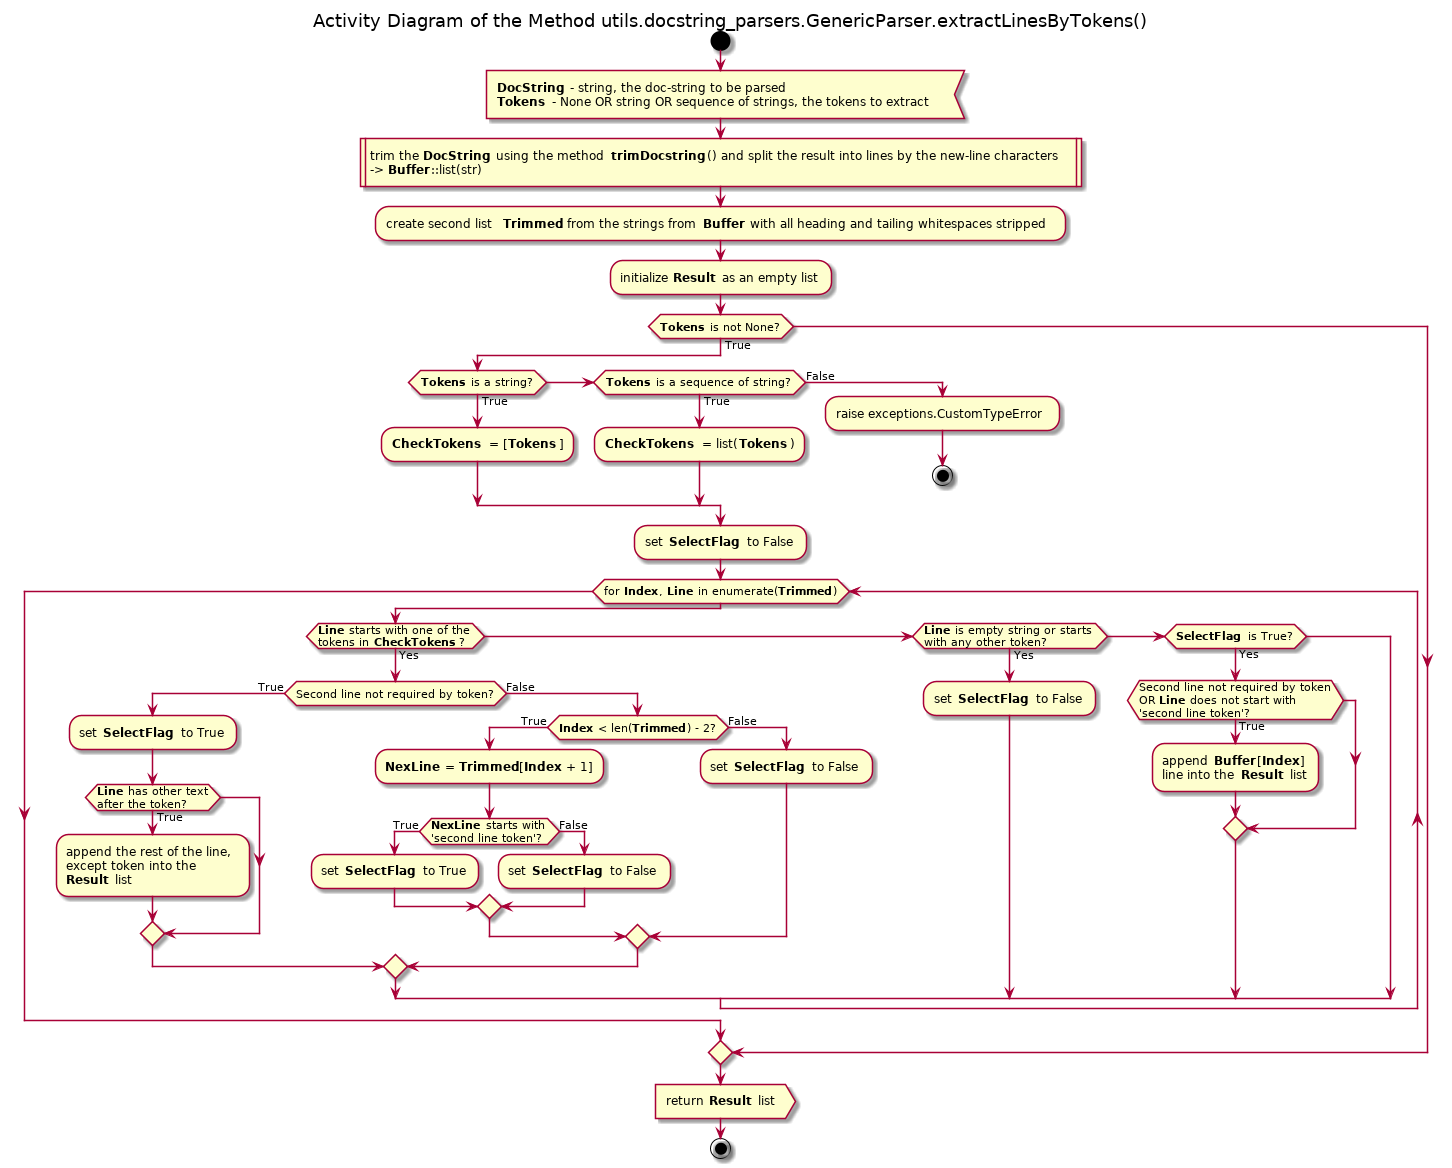

The diagram above was rendered by PlantUML. Its source (embedded in the PNG):
@startuml

title Activity Diagram of the Method utils.docstring_parsers.GenericParser.extractLinesByTokens()

start

:<b>DocString</b> - string, the doc-string to be parsed
<b>Tokens</b> - None OR string OR sequence of strings, the tokens to extract<

:trim the <b>DocString</b> using the method <b>trimDocstring</b>() and split the result into lines by the new-line characters
-> <b>Buffer</b>::list(str)|

:create second list <b>Trimmed</b> from the strings from <b>Buffer</b> with all heading and tailing whitespaces stripped;

:initialize <b>Result</b> as an empty list;

if (<b>Tokens</b> is not None?) then (True)
    if (<b>Tokens</b> is a string?) then (True)
        :<b>CheckTokens</b> = [<b>Tokens</b>];
    elseif (<b>Tokens</b> is a sequence of string?) then (True)
        :<b>CheckTokens</b> = list(<b>Tokens</b>);
    else (False)
        :raise exceptions.CustomTypeError;
        
        stop
    endif
    
    :set <b>SelectFlag</b> to False;
    
    while (for <b>Index</b>, <b>Line</b> in enumerate(<b>Trimmed</b>))
        if (<b>Line</b> starts with one of the\ntokens in <b>CheckTokens</b>?) then (Yes)
            if (Second line not required by token?) then (True)
                :set <b>SelectFlag</b> to True;
                
                if (<b>Line</b> has other text\nafter the token?) then (True)
                    :append the rest of the line,\nexcept token into the\n<b>Result</b> list;
                endif
            else (False)
                if (<b>Index</b> < len(<b>Trimmed</b>) - 2?) then (True)
                    :<b>NexLine</b> = <b>Trimmed</b>[<b>Index</b> + 1];
                    
                    if (<b>NexLine</b> starts with\n'second line token'?) then (True)
                        :set <b>SelectFlag</b> to True;
                    else (False)
                        :set <b>SelectFlag</b> to False;
                    endif
                else (False)
                    :set <b>SelectFlag</b> to False;
                endif
            endif
        elseif (<b>Line</b> is empty string or starts\nwith any other token?) then (Yes)
            :set <b>SelectFlag</b> to False;
        elseif(<b>SelectFlag</b> is True?) then (Yes)
            if (Second line not required by token\nOR <b>Line</b> does not start with\n'second line token'?) then (True)
                :append <b>Buffer</b>[<b>Index</b>]\nline into the <b>Result</b> list;
            endif
        endif
    end while
endif

:return <b>Result</b> list>

stop

@enduml